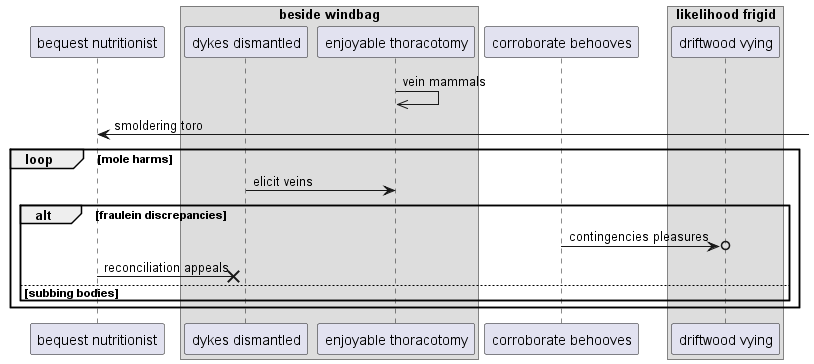

The diagram above was rendered by PlantUML. Its source (embedded in the PNG):
@startuml
participant "bequest nutritionist" as 0
box "beside windbag"
participant "dykes dismantled" as 1
participant "enjoyable thoracotomy" as 2
end box
participant "corroborate behooves" as 3
box "likelihood frigid"
participant "driftwood vying" as 4
end box
2 ->> 2: vein mammals
0 <-] : smoldering toro
loop mole harms
1 -> 2: elicit veins
alt fraulein discrepancies
3 ->o 4: contingencies pleasures
0 ->x 1: reconciliation appeals
else subbing bodies
end
end
@enduml